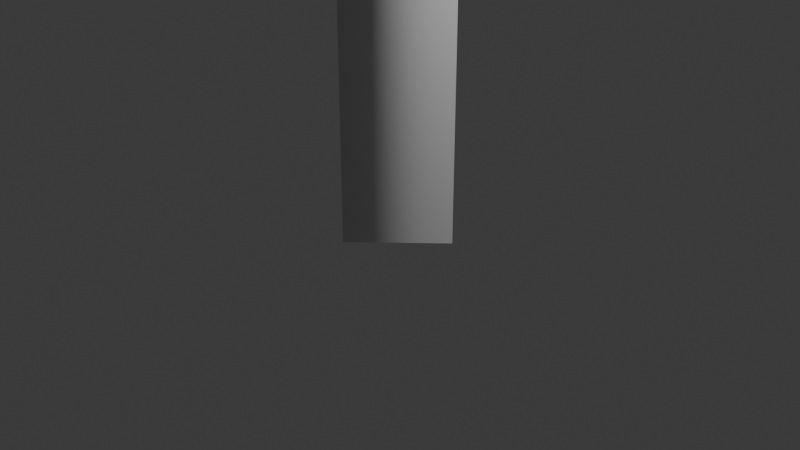 # Source: tree_2_thick.blend  (saved by Blender 4.5.91; exported with 4.5.12 LTS)
import bpy
from mathutils import Matrix  # noqa: F401  (used for matrix-valued properties, if any)

bpy.ops.wm.read_factory_settings(use_empty=True)
scene = bpy.context.scene
scene.name = 'Scene'

# ---- collections
col_collection = bpy.data.collections.new('Collection'); scene.collection.children.link(col_collection)

# ---- node groups
ng_tree = bpy.data.node_groups.new('Tree', 'GeometryNodeTree')
_s = ng_tree.interface.new_socket(name='Geometry', in_out='OUTPUT', socket_type='NodeSocketGeometry')
_s = ng_tree.interface.new_socket(name='Geometry', in_out='INPUT', socket_type='NodeSocketGeometry')
_s = ng_tree.interface.new_socket(name='Branch Length', in_out='INPUT', socket_type='NodeSocketFloat')
_s.default_value = 0.75
_s.min_value = 0.0
_s.max_value = 1.0
_s = ng_tree.interface.new_socket(name='Thickness', in_out='INPUT', socket_type='NodeSocketFloat')
_s.subtype = 'DISTANCE'
_s.default_value = 1.0
_s.min_value = 0.5
_s.max_value = 5.0
_s.description = 'Distance of the points from the origin'
_s = ng_tree.interface.new_socket(name='Iterations', in_out='INPUT', socket_type='NodeSocketInt')
_s.default_value = 4
_s.min_value = 1
_s.max_value = 6
_s = ng_tree.interface.new_socket(name='Height', in_out='INPUT', socket_type='NodeSocketVector')
_s.subtype = 'TRANSLATION'
_s.default_value = (0.0, 0.0, 2.0)
_s.min_value = 0.0
_s.max_value = 6.0
_s.default_attribute_name = 'Z'
ng_tree.is_modifier = True
# nodes of 'Tree' reference scene objects; filled in after objects exist

# ---- world
world_world = bpy.data.worlds.new('World'); scene.world = world_world
world_world.use_nodes = True; world_world.node_tree.nodes.clear()
_N = world_world.node_tree.nodes; _L = world_world.node_tree.links
n0 = _N.new('ShaderNodeOutputWorld'); n0.name = 'World Output'; n0.location = (200, 100)
n1 = _N.new('ShaderNodeBackground'); n1.name = 'Background'; n1.location = (-200, 100)
n1.inputs[0].default_value = (0.05088, 0.05088, 0.05088, 1.0)
_L.new(n1.outputs[0], n0.inputs[0])
n0.is_active_output = True
world_world.color = (0.05088, 0.05088, 0.05088)
world_world.sun_shadow_jitter_overblur = 0.0

# ---- cameras
cam_camera = bpy.data.cameras.new('Camera')
cam_camera.clip_end = 100.0
cam_camera.ortho_scale = 7.314

# ---- lights
light_light = bpy.data.lights.new('Light', 'POINT')
light_light.energy = 1000.0
light_light.shadow_soft_size = 0.1

# ---- meshes
me_cube_001 = bpy.data.meshes.new('Cube.001')
me_cube_001.from_pydata([(-1.0, -1.0, -1.0), (-1.0, -1.0, 1.0), (-1.0, 1.0, -1.0), (-1.0, 1.0, 1.0), (1.0, -1.0, -1.0), (1.0, -1.0, 1.0), (1.0, 1.0, -1.0), (1.0, 1.0, 1.0)], [], [(0, 1, 3, 2), (2, 3, 7, 6), (6, 7, 5, 4), (4, 5, 1, 0), (2, 6, 4, 0), (7, 3, 1, 5)])
_uv = me_cube_001.uv_layers.new(name='UVMap')
_uv.uv.foreach_set('vector', [0.375, 0.0, 0.625, 0.0, 0.625, 0.25, 0.375, 0.25, 0.375, 0.25, 0.625, 0.25, 0.625, 0.5, 0.375, 0.5, 0.375, 0.5, 0.625, 0.5, 0.625, 0.75, 0.375, 0.75, 0.375, 0.75, 0.625, 0.75, 0.625, 1.0, 0.375, 1.0, 0.125, 0.5, 0.375, 0.5, 0.375, 0.75, 0.125, 0.75, 0.625, 0.5, 0.875, 0.5, 0.875, 0.75, 0.625, 0.75])
me_cube_001.update()

# ---- objects
ob_light = bpy.data.objects.new('Light', light_light)
ob_camera = bpy.data.objects.new('Camera', cam_camera)
ob_right = bpy.data.objects.new('Right', None)
ob_left = bpy.data.objects.new('Left', None)
ob_cube = bpy.data.objects.new('Cube', me_cube_001)
ob_right_001 = bpy.data.objects.new('Right.001', None)
_N = ng_tree.nodes; _L = ng_tree.links
n0 = _N.new('NodeGroupOutput'); n0.name = 'Group Output'; n0.location = (2394, -2)
n1 = _N.new('GeometryNodeCurvePrimitiveLine'); n1.name = 'Curve Line'; n1.location = (-737, 100)
n2 = _N.new('GeometryNodeSetPosition'); n2.name = 'Set Position'; n2.location = (-431, 83)
n3 = _N.new('GeometryNodeCurveEndpointSelection'); n3.name = 'Endpoint Selection'; n3.location = (-434, 191)
n3.inputs[0].default_value = 0
n4 = _N.new('GeometryNodeObjectInfo'); n4.name = 'Object Info'; n4.location = (-732, -176)
n4.inputs[0].default_value = ob_left
n5 = _N.new('GeometryNodeCurvePrimitiveLine'); n5.name = 'Curve Line.001'; n5.location = (-410, -191)
n6 = _N.new('GeometryNodeSetPosition'); n6.name = 'Set Position.001'; n6.location = (-104, -209)
n7 = _N.new('GeometryNodeCurveEndpointSelection'); n7.name = 'Endpoint Selection.001'; n7.location = (-108, -100)
n7.inputs[0].default_value = 0
n8 = _N.new('GeometryNodeObjectInfo'); n8.name = 'Object Info.001'; n8.location = (-405, -468)
n8.inputs[0].default_value = ob_right
n9 = _N.new('GeometryNodeJoinGeometry'); n9.name = 'Join Geometry'; n9.location = (287, -30)
n10 = _N.new('GeometryNodeRepeatInput'); n10.name = 'Repeat Input'; n10.location = (474, 225)
n10.inputs[3].default_value = (1.0, 1.0, 1.0)
n11 = _N.new('GeometryNodeRepeatOutput'); n11.name = 'Repeat Output'; n11.location = (1477, 18)
n11.repeat_items.clear()
_it = n11.repeat_items.new('GEOMETRY', 'Geometry')
_it = n11.repeat_items.new('GEOMETRY', 'Joined Branches')
_it = n11.repeat_items.new('VECTOR', 'Scale')
n12 = _N.new('GeometryNodeCurvePrimitiveLine'); n12.name = 'Curve Line.002'; n12.location = (-166, 277)
n12.inputs[1].default_value = (0.0, 0.0, 3.0)
n13 = _N.new('GeometryNodeInstanceOnPoints'); n13.name = 'Instance on Points'; n13.location = (980, 540)
n14 = _N.new('GeometryNodeCurveEndpointSelection'); n14.name = 'Endpoint Selection.002'; n14.location = (977, 654)
n14.inputs[0].default_value = 0
n15 = _N.new('GeometryNodeJoinGeometry'); n15.name = 'Join Geometry.001'; n15.location = (987, 173)
n16 = _N.new('GeometryNodeRealizeInstances'); n16.name = 'Realize Instances'; n16.location = (1227, 492)
n17 = _N.new('ShaderNodeVectorMath'); n17.name = 'Vector Math'; n17.location = (958, 60)
n17.operation = 'SCALE'
n18 = _N.new('GeometryNodeInputTangent'); n18.name = 'Curve Tangent'; n18.location = (428, 478)
n19 = _N.new('FunctionNodeAlignEulerToVector'); n19.name = 'Align Euler to Vector'; n19.location = (639, 546)
n19.axis = 'Z'
n20 = _N.new('GeometryNodeCurvePrimitiveLine'); n20.name = 'Curve Line.003'; n20.location = (-137, -447)
n21 = _N.new('GeometryNodeSetPosition'); n21.name = 'Set Position.002'; n21.location = (169, -464)
n22 = _N.new('GeometryNodeCurveEndpointSelection'); n22.name = 'Endpoint Selection.003'; n22.location = (166, -356)
n22.inputs[0].default_value = 0
n23 = _N.new('GeometryNodeObjectInfo'); n23.name = 'Object Info.002'; n23.location = (-132, -723)
n23.inputs[0].default_value = ob_right_001
n24 = _N.new('GeometryNodeCurvePrimitiveCircle'); n24.name = 'Curve Circle'; n24.location = (1751, -67)
n24.inputs[0].default_value = 4
n25 = _N.new('GeometryNodeCurveToMesh'); n25.name = 'Curve to Mesh'; n25.location = (2012, 33)
n25.inputs[2].default_value = 0.15
n25.inputs[3].default_value = True
n26 = _N.new('GeometryNodeJoinGeometry'); n26.name = 'Join Geometry.002'; n26.location = (1760, 76)
n27 = _N.new('NodeGroupInput'); n27.name = 'Group Input'; n27.location = (474, -213)
n28 = _N.new('GeometryNodeTransform'); n28.name = 'Transform Geometry'; n28.location = (154, 287)
n29 = _N.new('GeometryNodeRealizeInstances'); n29.name = 'Realize Instances.001'; n29.location = (2214, 18)
n10.pair_with_output(n11)
_L.new(n1.outputs[0], n2.inputs[0])
_L.new(n3.outputs[0], n2.inputs[1])
_L.new(n4.outputs[1], n2.inputs[2])
_L.new(n5.outputs[0], n6.inputs[0])
_L.new(n7.outputs[0], n6.inputs[1])
_L.new(n8.outputs[1], n6.inputs[2])
_L.new(n6.outputs[0], n9.inputs[0])
_L.new(n2.outputs[0], n9.inputs[0])
_L.new(n16.outputs[0], n11.inputs[0])
_L.new(n28.outputs[0], n10.inputs[1])
_L.new(n10.outputs[1], n13.inputs[0])
_L.new(n9.outputs[0], n13.inputs[2])
_L.new(n14.outputs[0], n13.inputs[1])
_L.new(n15.outputs[0], n11.inputs[1])
_L.new(n10.outputs[2], n15.inputs[0])
_L.new(n10.outputs[1], n15.inputs[0])
_L.new(n13.outputs[0], n16.inputs[0])
_L.new(n17.outputs[0], n11.inputs[2])
_L.new(n10.outputs[3], n17.inputs[0])
_L.new(n10.outputs[3], n13.inputs[6])
_L.new(n19.outputs[0], n13.inputs[5])
_L.new(n18.outputs[0], n19.inputs[2])
_L.new(n20.outputs[0], n21.inputs[0])
_L.new(n22.outputs[0], n21.inputs[1])
_L.new(n23.outputs[1], n21.inputs[2])
_L.new(n21.outputs[0], n9.inputs[0])
_L.new(n24.outputs[0], n25.inputs[1])
_L.new(n29.outputs[0], n0.inputs[0])
_L.new(n11.outputs[0], n26.inputs[0])
_L.new(n11.outputs[1], n26.inputs[0])
_L.new(n26.outputs[0], n25.inputs[0])
_L.new(n27.outputs[1], n17.inputs[3])
_L.new(n27.outputs[2], n24.inputs[4])
_L.new(n27.outputs[3], n10.inputs[0])
_L.new(n12.outputs[0], n28.inputs[0])
_L.new(n27.outputs[4], n28.inputs[3])
_L.new(n25.outputs[0], n29.inputs[0])
n0.is_active_output = True

# ---- transforms, parenting, visibility, modifiers, constraints
ob_light.location = (4.076, 1.005, 7.088)
ob_light.rotation_euler = (0.6503, 0.05522, 1.866)
ob_light.lock_rotations_4d = False
ob_light.empty_display_type = 'ARROWS'
ob_light.color = (0.0, 0.0, 0.0, 0.0)
ob_light.lineart.crease_threshold = 0.0
ob_camera.location = (7.359, -6.926, 4.958)
ob_camera.rotation_euler = (1.109, 0.0, 0.8149)
ob_camera.lock_rotations_4d = False
ob_camera.empty_display_type = 'ARROWS'
ob_camera.color = (0.0, 0.0, 0.0, 0.0)
ob_camera.display_type = 'WIRE'
ob_camera.lineart.crease_threshold = 0.0
ob_right.location = (6.553, 3.929, 8.206)
ob_right.empty_display_type = 'SPHERE'
ob_left.location = (-4.32, 2.627, 5.593)
ob_left.empty_display_type = 'SPHERE'
ob_cube.location = (0.0, 0.0, 0.0)
_m = ob_cube.modifiers.new('GeometryNodes', 'NODES')
_m.node_group = ng_tree
_gi = [s.identifier for s in ng_tree.interface.items_tree if s.item_type == 'SOCKET' and s.in_out == 'INPUT']
_m[_gi[2]] = 5.0  # Thickness
_m[_gi[3]] = 2  # Iterations
_m[_gi[4]] = (0.0, 0.0, 4.0)  # Height
ob_right_001.location = (-0.6517, -5.115, 6.354)
ob_right_001.empty_display_type = 'SPHERE'

# ---- collection membership
col_collection.objects.link(ob_light)
col_collection.objects.link(ob_camera)
col_collection.objects.link(ob_right)
col_collection.objects.link(ob_left)
col_collection.objects.link(ob_cube)
col_collection.objects.link(ob_right_001)

# ---- scene / render settings (as saved in the file)
scene.camera = ob_camera
scene.frame_start = 1; scene.frame_end = 250; scene.frame_set(1)
scene.render.engine = 'BLENDER_EEVEE_NEXT'
bpy.context.view_layer.update()
